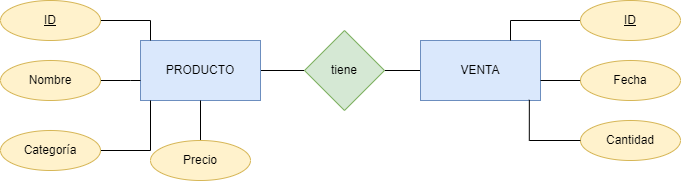

The diagram above was exported from draw.io. Its source (the exported page's mxGraphModel, read from the mxfile embedded in the PNG):
<mxGraphModel dx="909" dy="1669" grid="1" gridSize="10" guides="1" tooltips="1" connect="1" arrows="1" fold="1" page="1" pageScale="1" pageWidth="827" pageHeight="1169" math="0" shadow="0">
  <root>
    <mxCell id="0" />
    <mxCell id="1" parent="0" />
    <mxCell id="U0Me0mD3QfAkUWCGd-VY-56" value="" style="edgeStyle=orthogonalEdgeStyle;rounded=0;orthogonalLoop=1;jettySize=auto;html=1;endArrow=none;endFill=0;" parent="1" source="U0Me0mD3QfAkUWCGd-VY-57" target="U0Me0mD3QfAkUWCGd-VY-60" edge="1">
      <mxGeometry relative="1" as="geometry" />
    </mxCell>
    <mxCell id="U0Me0mD3QfAkUWCGd-VY-57" value="PRODUCTO" style="rounded=0;whiteSpace=wrap;html=1;fillColor=#dae8fc;strokeColor=#6c8ebf;" parent="1" vertex="1">
      <mxGeometry x="200" y="20" width="120" height="60" as="geometry" />
    </mxCell>
    <mxCell id="U0Me0mD3QfAkUWCGd-VY-58" value="" style="edgeStyle=orthogonalEdgeStyle;rounded=0;orthogonalLoop=1;jettySize=auto;html=1;endArrow=none;endFill=0;" parent="1" source="U0Me0mD3QfAkUWCGd-VY-59" target="U0Me0mD3QfAkUWCGd-VY-60" edge="1">
      <mxGeometry relative="1" as="geometry" />
    </mxCell>
    <mxCell id="U0Me0mD3QfAkUWCGd-VY-59" value="VENTA" style="rounded=0;whiteSpace=wrap;html=1;fillColor=#dae8fc;strokeColor=#6c8ebf;" parent="1" vertex="1">
      <mxGeometry x="480" y="20" width="120" height="60" as="geometry" />
    </mxCell>
    <mxCell id="U0Me0mD3QfAkUWCGd-VY-60" value="tiene" style="rhombus;whiteSpace=wrap;html=1;fillColor=#d5e8d4;strokeColor=#82b366;" parent="1" vertex="1">
      <mxGeometry x="364" y="10" width="80" height="80" as="geometry" />
    </mxCell>
    <mxCell id="U0Me0mD3QfAkUWCGd-VY-61" style="edgeStyle=orthogonalEdgeStyle;rounded=0;orthogonalLoop=1;jettySize=auto;html=1;endArrow=none;endFill=0;" parent="1" source="U0Me0mD3QfAkUWCGd-VY-62" edge="1">
      <mxGeometry relative="1" as="geometry">
        <mxPoint x="210" y="20" as="targetPoint" />
        <Array as="points">
          <mxPoint x="210" />
          <mxPoint x="210" y="20" />
        </Array>
      </mxGeometry>
    </mxCell>
    <mxCell id="U0Me0mD3QfAkUWCGd-VY-62" value="ID" style="ellipse;whiteSpace=wrap;html=1;align=center;fontStyle=4;fillColor=#fff2cc;strokeColor=#d6b656;" parent="1" vertex="1">
      <mxGeometry x="60" y="-20" width="100" height="40" as="geometry" />
    </mxCell>
    <mxCell id="U0Me0mD3QfAkUWCGd-VY-63" style="edgeStyle=orthogonalEdgeStyle;rounded=0;orthogonalLoop=1;jettySize=auto;html=1;endArrow=none;endFill=0;" parent="1" source="U0Me0mD3QfAkUWCGd-VY-64" edge="1">
      <mxGeometry relative="1" as="geometry">
        <mxPoint x="600" y="60" as="targetPoint" />
        <Array as="points">
          <mxPoint x="600" y="60" />
        </Array>
      </mxGeometry>
    </mxCell>
    <mxCell id="U0Me0mD3QfAkUWCGd-VY-64" value="Fecha" style="ellipse;whiteSpace=wrap;html=1;align=center;fillColor=#fff2cc;strokeColor=#d6b656;" parent="1" vertex="1">
      <mxGeometry x="640" y="40" width="100" height="40" as="geometry" />
    </mxCell>
    <mxCell id="U0Me0mD3QfAkUWCGd-VY-65" style="edgeStyle=orthogonalEdgeStyle;rounded=0;orthogonalLoop=1;jettySize=auto;html=1;entryX=0.75;entryY=0;entryDx=0;entryDy=0;endArrow=none;endFill=0;" parent="1" source="U0Me0mD3QfAkUWCGd-VY-66" target="U0Me0mD3QfAkUWCGd-VY-59" edge="1">
      <mxGeometry relative="1" as="geometry" />
    </mxCell>
    <mxCell id="U0Me0mD3QfAkUWCGd-VY-66" value="ID" style="ellipse;whiteSpace=wrap;html=1;align=center;fontStyle=4;fillColor=#fff2cc;strokeColor=#d6b656;" parent="1" vertex="1">
      <mxGeometry x="640" y="-20" width="100" height="40" as="geometry" />
    </mxCell>
    <mxCell id="U0Me0mD3QfAkUWCGd-VY-67" value="Cantidad" style="ellipse;whiteSpace=wrap;html=1;align=center;fillColor=#fff2cc;strokeColor=#d6b656;" parent="1" vertex="1">
      <mxGeometry x="640" y="100" width="100" height="40" as="geometry" />
    </mxCell>
    <mxCell id="U0Me0mD3QfAkUWCGd-VY-68" style="edgeStyle=orthogonalEdgeStyle;rounded=0;orthogonalLoop=1;jettySize=auto;html=1;endArrow=none;endFill=0;" parent="1" source="U0Me0mD3QfAkUWCGd-VY-69" edge="1">
      <mxGeometry relative="1" as="geometry">
        <mxPoint x="210" y="80" as="targetPoint" />
        <Array as="points">
          <mxPoint x="210" y="130" />
          <mxPoint x="210" y="80" />
        </Array>
      </mxGeometry>
    </mxCell>
    <mxCell id="U0Me0mD3QfAkUWCGd-VY-69" value="Categoría" style="ellipse;whiteSpace=wrap;html=1;align=center;fillColor=#fff2cc;strokeColor=#d6b656;" parent="1" vertex="1">
      <mxGeometry x="60" y="110" width="100" height="40" as="geometry" />
    </mxCell>
    <mxCell id="U0Me0mD3QfAkUWCGd-VY-70" value="" style="edgeStyle=orthogonalEdgeStyle;rounded=0;orthogonalLoop=1;jettySize=auto;html=1;endArrow=none;endFill=0;" parent="1" source="U0Me0mD3QfAkUWCGd-VY-71" target="U0Me0mD3QfAkUWCGd-VY-57" edge="1">
      <mxGeometry relative="1" as="geometry">
        <Array as="points">
          <mxPoint x="190" y="60" />
          <mxPoint x="190" y="60" />
        </Array>
      </mxGeometry>
    </mxCell>
    <mxCell id="U0Me0mD3QfAkUWCGd-VY-71" value="Nombre" style="ellipse;whiteSpace=wrap;html=1;align=center;fillColor=#fff2cc;strokeColor=#d6b656;" parent="1" vertex="1">
      <mxGeometry x="60" y="40" width="100" height="40" as="geometry" />
    </mxCell>
    <mxCell id="U0Me0mD3QfAkUWCGd-VY-72" value="" style="edgeStyle=orthogonalEdgeStyle;rounded=0;orthogonalLoop=1;jettySize=auto;html=1;endArrow=none;endFill=0;" parent="1" source="U0Me0mD3QfAkUWCGd-VY-73" target="U0Me0mD3QfAkUWCGd-VY-57" edge="1">
      <mxGeometry relative="1" as="geometry" />
    </mxCell>
    <mxCell id="U0Me0mD3QfAkUWCGd-VY-73" value="Precio" style="ellipse;whiteSpace=wrap;html=1;align=center;fillColor=#fff2cc;strokeColor=#d6b656;" parent="1" vertex="1">
      <mxGeometry x="210" y="120" width="100" height="40" as="geometry" />
    </mxCell>
    <mxCell id="U0Me0mD3QfAkUWCGd-VY-74" style="edgeStyle=orthogonalEdgeStyle;rounded=0;orthogonalLoop=1;jettySize=auto;html=1;entryX=0.907;entryY=0.989;entryDx=0;entryDy=0;entryPerimeter=0;endArrow=none;endFill=0;" parent="1" source="U0Me0mD3QfAkUWCGd-VY-67" target="U0Me0mD3QfAkUWCGd-VY-59" edge="1">
      <mxGeometry relative="1" as="geometry" />
    </mxCell>
  </root>
</mxGraphModel>